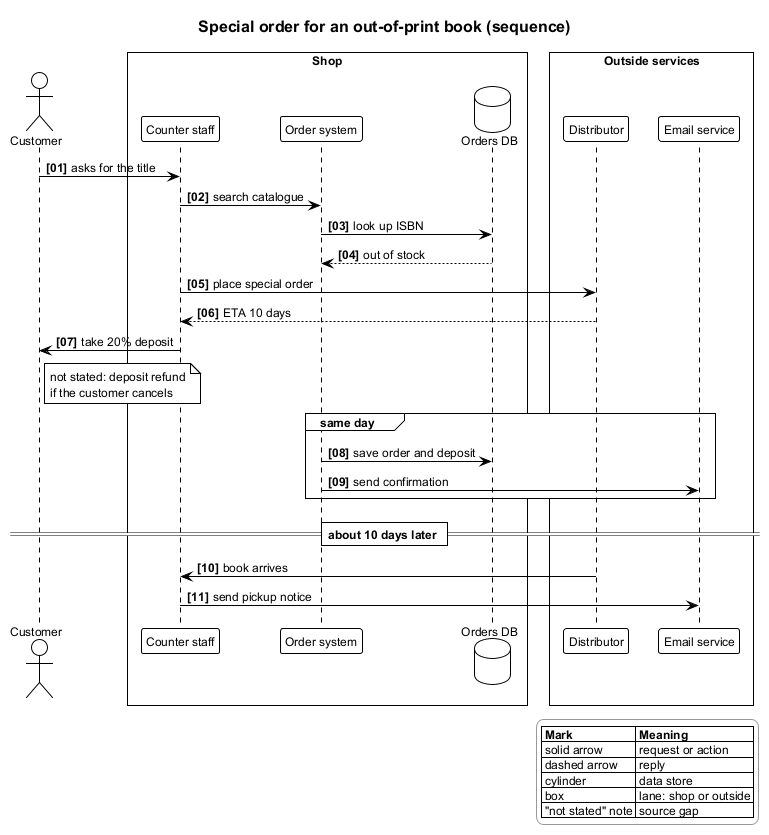

The diagram above was rendered by PlantUML. Its source (embedded in the PNG):
@startuml
' Source (synthetic brief): A customer asks the counter for an out-of-print title.
' Staff search the order system, which finds it out of stock. Staff place a special
' order with the distributor, who replies with a 10-day ETA. Staff take a 20% deposit;
' the same day the order system saves the order and emails a confirmation. When the
' book arrives, staff send a pickup notice.
' Not stated: what happens to the deposit if the customer cancels.
' house-preamble-begin
' Knob LEGEND_FRAME: colour of the thin frame around the legend ("transparent" removes it).
!$LEGEND_FRAME = "#999999"
!theme plain
skinparam linetype ortho
skinparam lifelineStrategy solid
skinparam wrapWidth 300
skinparam maxMessageSize 300
skinparam legendBackgroundColor transparent
skinparam legendBorderColor $LEGEND_FRAME
hide stereotype
hide circle
<style>
root { FontName "Helvetica"; FontSize 12 }
title { FontSize 16 }
rectangle { RoundCorner 14 }
.failure { BackgroundColor #FADBD8 }
.group1 { BackgroundColor #E3F2FD }
.group2 { BackgroundColor #E8F5E9 }
.group3 { BackgroundColor #FFF3E0 }
.group4 { BackgroundColor #F3E5F5 }
</style>
' Numbered steps (optional, STYLE rule 16): $step(1) prints a blue badge in a label, an edge label
' or a legend table row. Knob STEP_BADGE: the badge colour.
!$STEP_BADGE = "#1565C0"
!function $step($n)
!return "<back:" + $STEP_BADGE + "><color:#FFFFFF><b> " + $n + " </b></color></back>"
!endfunction
' house-preamble-end

title Special order for an out-of-print book (sequence)
autonumber "<b>[00]"

actor "Customer" as customer
box "Shop"
  participant "Counter staff" as staff
  participant "Order system" as system
  database "Orders DB" as db
end box
box "Outside services"
  participant "Distributor" as distributor
  participant "Email service" as email
end box

customer -> staff : asks for the title
staff -> system : search catalogue
system -> db : look up ISBN
db --> system : out of stock
staff -> distributor : place special order
distributor --> staff : ETA 10 days
staff -> customer : take 20% deposit
note right of customer
  not stated: deposit refund
  if the customer cancels
end note
group same day
  system -> db : save order and deposit
  system -> email : send confirmation
end
== about 10 days later ==
distributor -> staff : book arrives
staff -> email : send pickup notice

legend right
  |= Mark |= Meaning |
  | solid arrow | request or action |
  | dashed arrow | reply |
  | cylinder | data store |
  | box | lane: shop or outside |
  | "not stated" note | source gap |
endlegend
@enduml